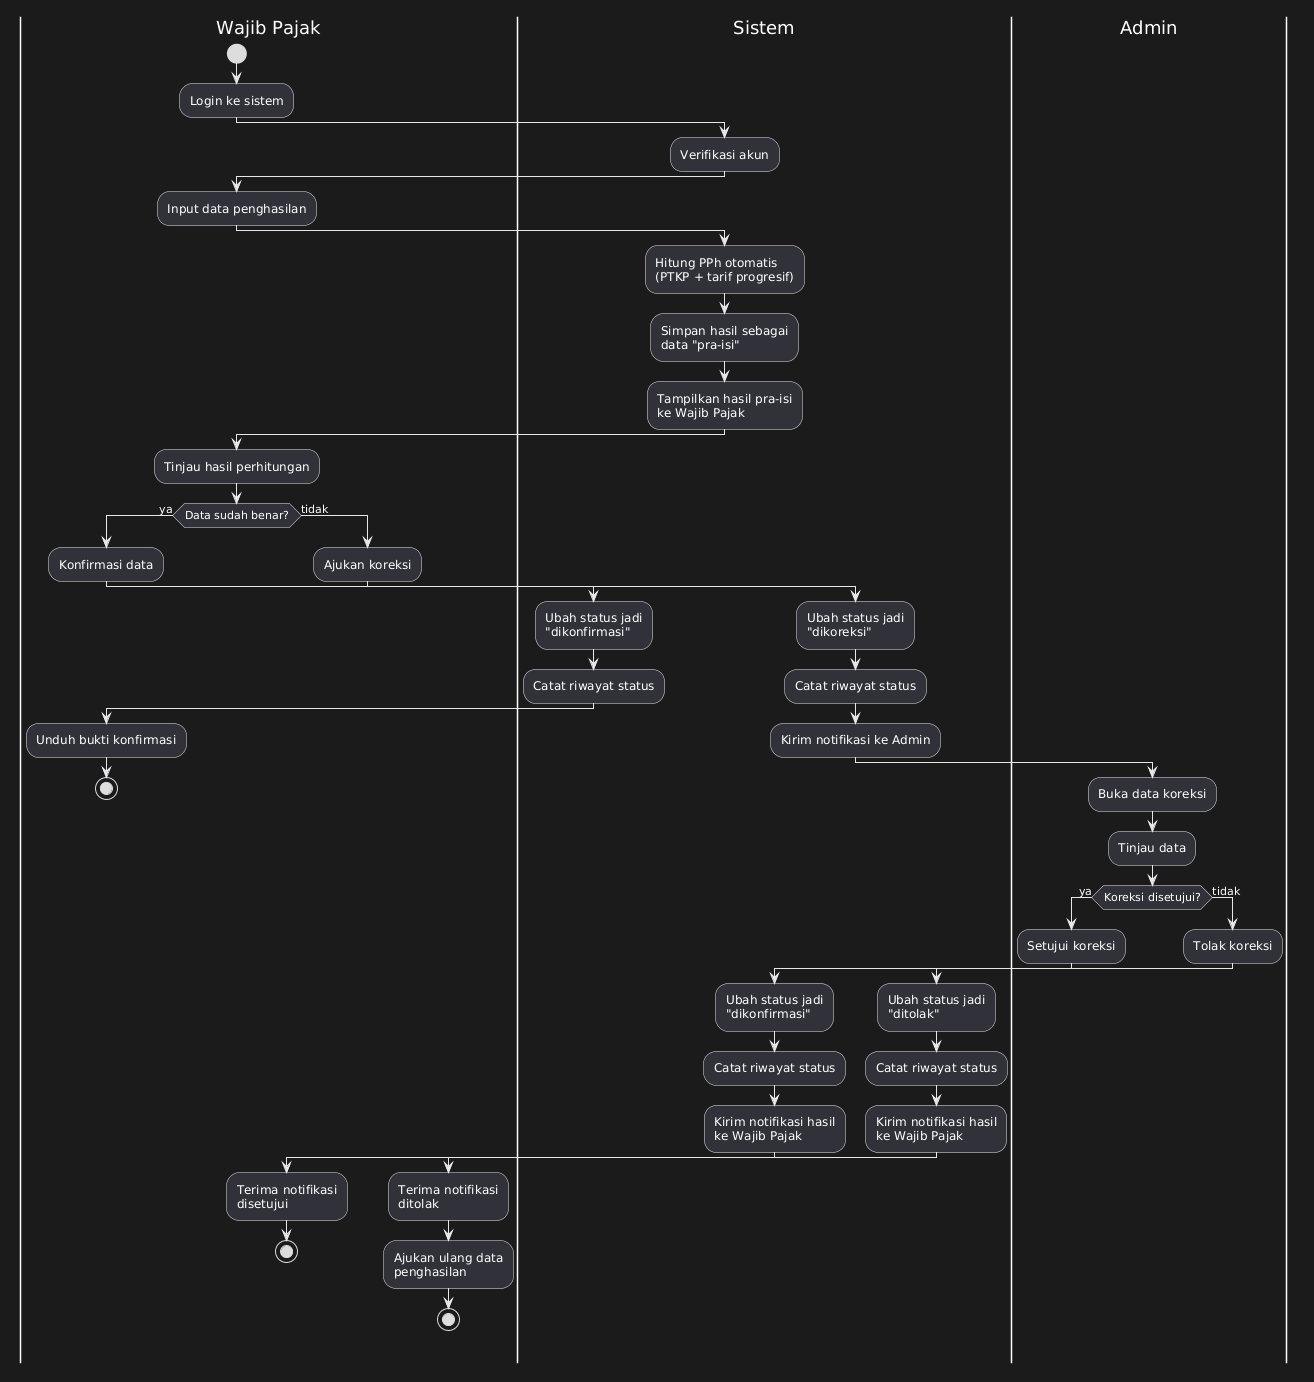

The diagram above was rendered by PlantUML. Its source (embedded in the PNG):
@startuml
|Wajib Pajak|
start
:Login ke sistem;

|Sistem|
:Verifikasi akun;

|Wajib Pajak|
:Input data penghasilan;

|Sistem|
:Hitung PPh otomatis
(PTKP + tarif progresif);
:Simpan hasil sebagai
data "pra-isi";
:Tampilkan hasil pra-isi
ke Wajib Pajak;

|Wajib Pajak|
:Tinjau hasil perhitungan;

if (Data sudah benar?) then (ya)
  :Konfirmasi data;

  |Sistem|
  :Ubah status jadi
  "dikonfirmasi";
  :Catat riwayat status;

  |Wajib Pajak|
  :Unduh bukti konfirmasi;
  stop

else (tidak)
  :Ajukan koreksi;

  |Sistem|
  :Ubah status jadi
  "dikoreksi";
  :Catat riwayat status;
  :Kirim notifikasi ke Admin;

  |Admin|
  :Buka data koreksi;
  :Tinjau data;

  if (Koreksi disetujui?) then (ya)
    :Setujui koreksi;

    |Sistem|
    :Ubah status jadi
    "dikonfirmasi";
    :Catat riwayat status;
    :Kirim notifikasi hasil
    ke Wajib Pajak;

    |Wajib Pajak|
    :Terima notifikasi
    disetujui;
    stop

  else (tidak)
    |Admin|
    :Tolak koreksi;

    |Sistem|
    :Ubah status jadi
    "ditolak";
    :Catat riwayat status;
    :Kirim notifikasi hasil
    ke Wajib Pajak;

    |Wajib Pajak|
    :Terima notifikasi
    ditolak;
    :Ajukan ulang data
    penghasilan;
    stop
  endif
endif
@enduml